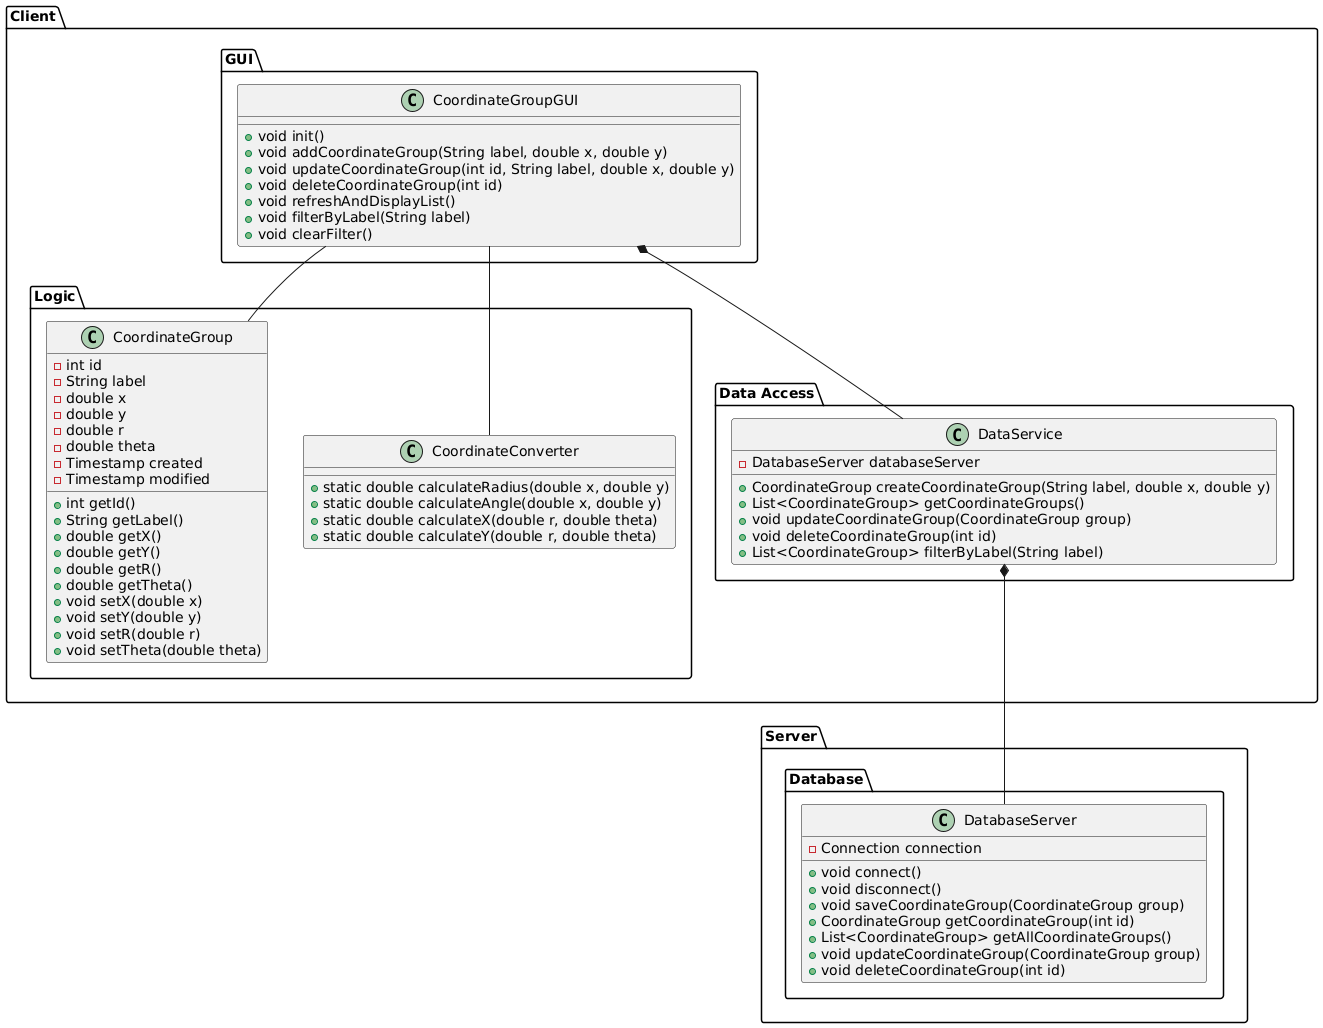

The diagram above was rendered by PlantUML. Its source (embedded in the PNG):
@startuml DCC_Application_Class_Diagram

' Package declarations
package "Client" {
    package "GUI" {
        class CoordinateGroupGUI {
            + void init()
            + void addCoordinateGroup(String label, double x, double y)
            + void updateCoordinateGroup(int id, String label, double x, double y)
            + void deleteCoordinateGroup(int id)
            + void refreshAndDisplayList()
            + void filterByLabel(String label)
            + void clearFilter()
        }
    }

    package "Logic" {
        class CoordinateConverter {
            + static double calculateRadius(double x, double y)
            + static double calculateAngle(double x, double y)
            + static double calculateX(double r, double theta)
            + static double calculateY(double r, double theta)
        }

        class CoordinateGroup {
            - int id
            - String label
            - double x
            - double y
            - double r
            - double theta
            - Timestamp created
            - Timestamp modified

            + int getId()
            + String getLabel()
            + double getX()
            + double getY()
            + double getR()
            + double getTheta()
            + void setX(double x)
            + void setY(double y)
            + void setR(double r)
            + void setTheta(double theta)
        }
    }

    package "Data Access" {
        class DataService {
            - DatabaseServer databaseServer

            + CoordinateGroup createCoordinateGroup(String label, double x, double y)
            + List<CoordinateGroup> getCoordinateGroups()
            + void updateCoordinateGroup(CoordinateGroup group)
            + void deleteCoordinateGroup(int id)
            + List<CoordinateGroup> filterByLabel(String label)
        }
    }
}

package "Server" {
    package "Database" {
        class DatabaseServer {
            - Connection connection

            + void connect()
            + void disconnect()
            + void saveCoordinateGroup(CoordinateGroup group)
            + CoordinateGroup getCoordinateGroup(int id)
            + List<CoordinateGroup> getAllCoordinateGroups()
            + void updateCoordinateGroup(CoordinateGroup group)
            + void deleteCoordinateGroup(int id)
        }
    }
}

' Associations
DataService *-- DatabaseServer
CoordinateGroupGUI *-- DataService
CoordinateGroupGUI -- CoordinateConverter
CoordinateGroupGUI -- CoordinateGroup

@enduml